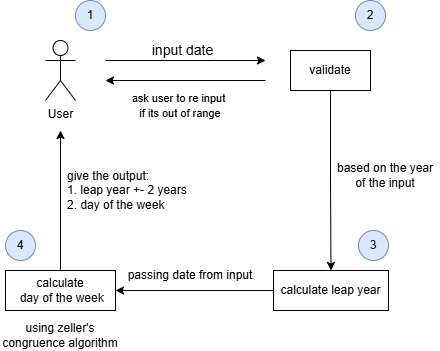

The diagram above was exported from draw.io. Its source (the exported page's mxGraphModel, read from the mxfile embedded in the PNG):
<mxGraphModel dx="586" dy="1589" grid="1" gridSize="10" guides="1" tooltips="1" connect="1" arrows="1" fold="1" page="1" pageScale="1" pageWidth="850" pageHeight="1100" math="0" shadow="0">
  <root>
    <mxCell id="0" />
    <mxCell id="1" parent="0" />
    <mxCell id="PUjflSO4fd7BLzbMhLKS-3" value="&lt;font style=&quot;font-size: 14px;&quot;&gt;input date&lt;/font&gt;" style="edgeStyle=orthogonalEdgeStyle;rounded=0;orthogonalLoop=1;jettySize=auto;html=1;" edge="1" parent="1">
      <mxGeometry x="-0.04" y="10" relative="1" as="geometry">
        <mxPoint x="200" y="530" as="sourcePoint" />
        <mxPoint x="360" y="530" as="targetPoint" />
        <Array as="points">
          <mxPoint x="310" y="530" />
          <mxPoint x="310" y="530" />
        </Array>
        <mxPoint as="offset" />
      </mxGeometry>
    </mxCell>
    <mxCell id="PUjflSO4fd7BLzbMhLKS-1" value="User" style="shape=umlActor;verticalLabelPosition=bottom;verticalAlign=top;html=1;outlineConnect=0;" vertex="1" parent="1">
      <mxGeometry x="140" y="510" width="30" height="60" as="geometry" />
    </mxCell>
    <mxCell id="PUjflSO4fd7BLzbMhLKS-7" value="" style="edgeStyle=orthogonalEdgeStyle;rounded=0;orthogonalLoop=1;jettySize=auto;html=1;" edge="1" parent="1">
      <mxGeometry y="20" relative="1" as="geometry">
        <mxPoint x="200" y="550" as="targetPoint" />
        <mxPoint x="360" y="550" as="sourcePoint" />
        <mxPoint as="offset" />
      </mxGeometry>
    </mxCell>
    <mxCell id="PUjflSO4fd7BLzbMhLKS-12" style="edgeStyle=orthogonalEdgeStyle;rounded=0;orthogonalLoop=1;jettySize=auto;html=1;entryX=0.5;entryY=0;entryDx=0;entryDy=0;" edge="1" parent="1" source="PUjflSO4fd7BLzbMhLKS-2" target="PUjflSO4fd7BLzbMhLKS-11">
      <mxGeometry relative="1" as="geometry" />
    </mxCell>
    <mxCell id="PUjflSO4fd7BLzbMhLKS-2" value="validate" style="rounded=0;whiteSpace=wrap;html=1;" vertex="1" parent="1">
      <mxGeometry x="385" y="520" width="80" height="40" as="geometry" />
    </mxCell>
    <mxCell id="PUjflSO4fd7BLzbMhLKS-8" value="&lt;br&gt;&lt;span style=&quot;color: rgb(0, 0, 0); font-family: Helvetica; font-size: 11px; font-style: normal; font-variant-ligatures: normal; font-variant-caps: normal; font-weight: 400; letter-spacing: normal; orphans: 2; text-align: center; text-indent: 0px; text-transform: none; widows: 2; word-spacing: 0px; -webkit-text-stroke-width: 0px; white-space: nowrap; background-color: rgb(255, 255, 255); text-decoration-thickness: initial; text-decoration-style: initial; text-decoration-color: initial; float: none; display: inline !important;&quot;&gt;ask user to re input&amp;nbsp;&lt;/span&gt;&lt;div&gt;&lt;span style=&quot;color: rgb(0, 0, 0); font-family: Helvetica; font-size: 11px; font-style: normal; font-variant-ligatures: normal; font-variant-caps: normal; font-weight: 400; letter-spacing: normal; orphans: 2; text-align: center; text-indent: 0px; text-transform: none; widows: 2; word-spacing: 0px; -webkit-text-stroke-width: 0px; white-space: nowrap; background-color: rgb(255, 255, 255); text-decoration-thickness: initial; text-decoration-style: initial; text-decoration-color: initial; float: none; display: inline !important;&quot;&gt;if its out of range&lt;/span&gt;&lt;br&gt;&lt;br&gt;&lt;/div&gt;" style="text;html=1;align=center;verticalAlign=middle;whiteSpace=wrap;rounded=0;" vertex="1" parent="1">
      <mxGeometry x="220" y="560" width="110" height="30" as="geometry" />
    </mxCell>
    <mxCell id="PUjflSO4fd7BLzbMhLKS-15" style="edgeStyle=orthogonalEdgeStyle;rounded=0;orthogonalLoop=1;jettySize=auto;html=1;entryX=1;entryY=0.5;entryDx=0;entryDy=0;" edge="1" parent="1" source="PUjflSO4fd7BLzbMhLKS-11" target="PUjflSO4fd7BLzbMhLKS-14">
      <mxGeometry relative="1" as="geometry" />
    </mxCell>
    <mxCell id="PUjflSO4fd7BLzbMhLKS-11" value="calculate leap year" style="rounded=0;whiteSpace=wrap;html=1;" vertex="1" parent="1">
      <mxGeometry x="368" y="740" width="115" height="40" as="geometry" />
    </mxCell>
    <mxCell id="PUjflSO4fd7BLzbMhLKS-13" value="&lt;div&gt;based on the year of the input&lt;/div&gt;" style="text;html=1;align=center;verticalAlign=middle;whiteSpace=wrap;rounded=0;" vertex="1" parent="1">
      <mxGeometry x="425" y="630" width="110" height="30" as="geometry" />
    </mxCell>
    <mxCell id="PUjflSO4fd7BLzbMhLKS-18" style="edgeStyle=orthogonalEdgeStyle;rounded=0;orthogonalLoop=1;jettySize=auto;html=1;" edge="1" parent="1" source="PUjflSO4fd7BLzbMhLKS-14">
      <mxGeometry relative="1" as="geometry">
        <mxPoint x="155" y="600" as="targetPoint" />
      </mxGeometry>
    </mxCell>
    <mxCell id="PUjflSO4fd7BLzbMhLKS-14" value="calculate&lt;div&gt;&amp;nbsp;day of the week&lt;/div&gt;" style="rounded=0;whiteSpace=wrap;html=1;" vertex="1" parent="1">
      <mxGeometry x="100" y="740" width="110" height="40" as="geometry" />
    </mxCell>
    <mxCell id="PUjflSO4fd7BLzbMhLKS-16" value="&lt;div&gt;using zeller's congruence algorithm&lt;/div&gt;" style="text;html=1;align=center;verticalAlign=middle;whiteSpace=wrap;rounded=0;" vertex="1" parent="1">
      <mxGeometry x="95" y="790" width="120" height="30" as="geometry" />
    </mxCell>
    <mxCell id="PUjflSO4fd7BLzbMhLKS-17" value="&lt;div&gt;passing date from input&lt;/div&gt;" style="text;html=1;align=center;verticalAlign=middle;whiteSpace=wrap;rounded=0;" vertex="1" parent="1">
      <mxGeometry x="220" y="730" width="130" height="30" as="geometry" />
    </mxCell>
    <mxCell id="PUjflSO4fd7BLzbMhLKS-19" value="&lt;div&gt;give the output:&lt;/div&gt;&lt;div&gt;1. leap year +- 2 years&lt;/div&gt;&lt;div&gt;2. day of the week&lt;/div&gt;" style="text;html=1;align=left;verticalAlign=middle;whiteSpace=wrap;rounded=0;" vertex="1" parent="1">
      <mxGeometry x="160" y="630" width="130" height="60" as="geometry" />
    </mxCell>
    <mxCell id="PUjflSO4fd7BLzbMhLKS-20" value="1" style="ellipse;whiteSpace=wrap;html=1;aspect=fixed;fillColor=#dae8fc;strokeColor=#6c8ebf;" vertex="1" parent="1">
      <mxGeometry x="170" y="470" width="30" height="30" as="geometry" />
    </mxCell>
    <mxCell id="PUjflSO4fd7BLzbMhLKS-22" value="2" style="ellipse;whiteSpace=wrap;html=1;aspect=fixed;fillColor=#dae8fc;strokeColor=#6c8ebf;" vertex="1" parent="1">
      <mxGeometry x="450" y="470" width="30" height="30" as="geometry" />
    </mxCell>
    <mxCell id="PUjflSO4fd7BLzbMhLKS-23" value="3" style="ellipse;whiteSpace=wrap;html=1;aspect=fixed;fillColor=#dae8fc;strokeColor=#6c8ebf;" vertex="1" parent="1">
      <mxGeometry x="453" y="700" width="30" height="30" as="geometry" />
    </mxCell>
    <mxCell id="PUjflSO4fd7BLzbMhLKS-24" value="4" style="ellipse;whiteSpace=wrap;html=1;aspect=fixed;fillColor=#dae8fc;strokeColor=#6c8ebf;" vertex="1" parent="1">
      <mxGeometry x="100" y="700" width="30" height="30" as="geometry" />
    </mxCell>
  </root>
</mxGraphModel>